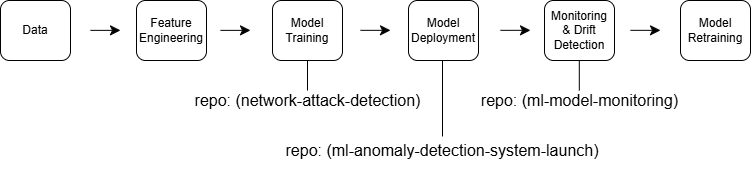

The diagram above was exported from draw.io. Its source (the exported page's mxGraphModel, read from the mxfile embedded in the PNG):
<mxGraphModel dx="1426" dy="843" grid="1" gridSize="10" guides="1" tooltips="1" connect="1" arrows="1" fold="1" page="1" pageScale="1" pageWidth="850" pageHeight="1100" math="0" shadow="0">
  <root>
    <mxCell id="LUIw31jvWYrbKImZSll3-0" />
    <mxCell id="LUIw31jvWYrbKImZSll3-1" parent="LUIw31jvWYrbKImZSll3-0" />
    <mxCell id="LUIw31jvWYrbKImZSll3-2" parent="LUIw31jvWYrbKImZSll3-1" style="rounded=1;whiteSpace=wrap;html=1;" value="Data" vertex="1">
      <mxGeometry height="60" width="70" x="40" y="390" as="geometry" />
    </mxCell>
    <mxCell id="LUIw31jvWYrbKImZSll3-3" parent="LUIw31jvWYrbKImZSll3-1" style="rounded=1;whiteSpace=wrap;html=1;" value="Feature Engineering" vertex="1">
      <mxGeometry height="60" width="70" x="176" y="390" as="geometry" />
    </mxCell>
    <mxCell id="LUIw31jvWYrbKImZSll3-4" parent="LUIw31jvWYrbKImZSll3-1" style="rounded=1;whiteSpace=wrap;html=1;" value="Model Training" vertex="1">
      <mxGeometry height="60" width="70" x="312" y="390" as="geometry" />
    </mxCell>
    <mxCell id="LUIw31jvWYrbKImZSll3-5" parent="LUIw31jvWYrbKImZSll3-1" style="rounded=1;whiteSpace=wrap;html=1;" value="Model Deployment" vertex="1">
      <mxGeometry height="60" width="70" x="448" y="390" as="geometry" />
    </mxCell>
    <mxCell id="LUIw31jvWYrbKImZSll3-6" parent="LUIw31jvWYrbKImZSll3-1" style="rounded=1;whiteSpace=wrap;html=1;" value="Monitoring&lt;div&gt;&amp;amp; Drift Detection&lt;/div&gt;" vertex="1">
      <mxGeometry height="60" width="70" x="584" y="390" as="geometry" />
    </mxCell>
    <mxCell id="LUIw31jvWYrbKImZSll3-7" parent="LUIw31jvWYrbKImZSll3-1" style="rounded=1;whiteSpace=wrap;html=1;" value="Model Retraining" vertex="1">
      <mxGeometry height="60" width="70" x="720" y="390" as="geometry" />
    </mxCell>
    <mxCell id="LUIw31jvWYrbKImZSll3-8" edge="1" parent="LUIw31jvWYrbKImZSll3-1" style="endArrow=classic;html=1;rounded=0;fontSize=12;startSize=8;endSize=8;curved=1;" value="">
      <mxGeometry height="50" relative="1" width="50" as="geometry">
        <mxPoint x="130" y="419.86" as="sourcePoint" />
        <mxPoint x="160" y="419.86" as="targetPoint" />
      </mxGeometry>
    </mxCell>
    <mxCell id="LUIw31jvWYrbKImZSll3-9" edge="1" parent="LUIw31jvWYrbKImZSll3-1" style="endArrow=classic;html=1;rounded=0;fontSize=12;startSize=8;endSize=8;curved=1;" value="">
      <mxGeometry height="50" relative="1" width="50" as="geometry">
        <mxPoint x="260" y="419.86" as="sourcePoint" />
        <mxPoint x="290" y="419.86" as="targetPoint" />
      </mxGeometry>
    </mxCell>
    <mxCell id="LUIw31jvWYrbKImZSll3-10" edge="1" parent="LUIw31jvWYrbKImZSll3-1" style="endArrow=classic;html=1;rounded=0;fontSize=12;startSize=8;endSize=8;curved=1;" value="">
      <mxGeometry height="50" relative="1" width="50" as="geometry">
        <mxPoint x="400" y="419.83" as="sourcePoint" />
        <mxPoint x="430" y="419.83" as="targetPoint" />
      </mxGeometry>
    </mxCell>
    <mxCell id="LUIw31jvWYrbKImZSll3-11" edge="1" parent="LUIw31jvWYrbKImZSll3-1" style="endArrow=classic;html=1;rounded=0;fontSize=12;startSize=8;endSize=8;curved=1;" value="">
      <mxGeometry height="50" relative="1" width="50" as="geometry">
        <mxPoint x="540" y="419.83" as="sourcePoint" />
        <mxPoint x="570" y="419.83" as="targetPoint" />
      </mxGeometry>
    </mxCell>
    <mxCell id="LUIw31jvWYrbKImZSll3-12" edge="1" parent="LUIw31jvWYrbKImZSll3-1" style="endArrow=classic;html=1;rounded=0;fontSize=12;startSize=8;endSize=8;curved=1;" value="">
      <mxGeometry height="50" relative="1" width="50" as="geometry">
        <mxPoint x="670" y="419.83" as="sourcePoint" />
        <mxPoint x="700" y="419.83" as="targetPoint" />
      </mxGeometry>
    </mxCell>
    <mxCell id="qCyNkCTbrTuwk7xAjbzz-0" parent="LUIw31jvWYrbKImZSll3-1" style="text;html=1;whiteSpace=wrap;strokeColor=none;fillColor=none;align=center;verticalAlign=middle;rounded=0;fontSize=16;" value="repo: (network-attack-detection)" vertex="1">
      <mxGeometry height="40" width="243" x="225.5" y="470" as="geometry" />
    </mxCell>
    <mxCell id="qCyNkCTbrTuwk7xAjbzz-1" parent="LUIw31jvWYrbKImZSll3-1" style="text;html=1;whiteSpace=wrap;strokeColor=none;fillColor=none;align=center;verticalAlign=middle;rounded=0;fontSize=16;" value="repo: (ml-anomaly-detection-system-launch)&lt;span style=&quot;color: rgba(0, 0, 0, 0); font-family: monospace; font-size: 0px; text-align: start; text-wrap-mode: nowrap;&quot;&gt;%3CmxGraphModel%3E%3Croot%3E%3CmxCell%20id%3D%220%22%2F%3E%3CmxCell%20id%3D%221%22%20parent%3D%220%22%2F%3E%3CmxCell%20id%3D%222%22%20parent%3D%221%22%20style%3D%22text%3Bhtml%3D1%3BwhiteSpace%3Dwrap%3BstrokeColor%3Dnone%3BfillColor%3Dnone%3Balign%3Dcenter%3BverticalAlign%3Dmiddle%3Brounded%3D0%3BfontSize%3D16%3B%22%20value%3D%22network-attack-detection%22%20vertex%3D%221%22%3E%3CmxGeometry%20height%3D%2240%22%20width%3D%22140%22%20x%3D%22340%22%20y%3D%22470%22%20as%3D%22geometry%22%2F%3E%3C%2FmxCell%3E%3C%2Froot%3E%3C%2FmxGraphModel%3E)&lt;/span&gt;" vertex="1">
      <mxGeometry height="40" width="350" x="307" y="520" as="geometry" />
    </mxCell>
    <mxCell id="qCyNkCTbrTuwk7xAjbzz-2" parent="LUIw31jvWYrbKImZSll3-1" style="text;html=1;whiteSpace=wrap;strokeColor=none;fillColor=none;align=center;verticalAlign=middle;rounded=0;fontSize=16;" value="&lt;span style=&quot;color: rgba(0, 0, 0, 0); font-family: monospace; font-size: 0px; text-align: start; text-wrap-mode: nowrap;&quot;&gt;%3CmxGraphModel%3E%3Croot%3E%3CmxCell%20id%3D%220%22%2F%3E%3CmxCell%20id%3D%221%22%20parent%3D%220%22%2F%3E%3CmxCell%20id%3D%222%22%20parent%3D%221%22%20style%3D%22text%3Bhtml%3D1%3BwhiteSpace%3Dwrap%3BstrokeColor%3Dnone%3BfillColor%3Dnone%3Balign%3Dcenter%3BverticalAlign%3Dmiddle%3Brounded%3D0%3BfontSize%3D16%3B%22%20value%3D%22ml-anomaly-detection-system-launch%26lt%3Bspan%20style%3D%26quot%3Bcolor%3A%20rgba(0%2C%200%2C%200%2C%200)%3B%20font-family%3A%20monospace%3B%20font-size%3A%200px%3B%20text-align%3A%20start%3B%20text-wrap-mode%3A%20nowrap%3B%26quot%3B%26gt%3B%253CmxGraphModel%253E%253Croot%253E%253CmxCell%2520id%253D%25220%2522%252F%253E%253CmxCell%2520id%253D%25221%2522%2520parent%253D%25220%2522%252F%253E%253CmxCell%2520id%253D%25222%2522%2520parent%253D%25221%2522%2520style%253D%2522text%253Bhtml%253D1%253BwhiteSpace%253Dwrap%253BstrokeColor%253Dnone%253BfillColor%253Dnone%253Balign%253Dcenter%253BverticalAlign%253Dmiddle%253Brounded%253D0%253BfontSize%253D16%253B%2522%2520value%253D%2522network-attack-detection%2522%2520vertex%253D%25221%2522%253E%253CmxGeometry%2520height%253D%252240%2522%2520width%253D%2522140%2522%2520x%253D%2522340%2522%2520y%253D%2522470%2522%2520as%253D%2522geometry%2522%252F%253E%253C%252FmxCell%253E%253C%252Froot%253E%253C%252FmxGraphModel%253E%26lt%3B%2Fspan%26gt%3B%22%20vertex%3D%221%22%3E%3CmxGeometry%20height%3D%2240%22%20width%3D%22140%22%20x%3D%22455%22%20y%3D%22470%22%20as%3D%22geometry%22%2F%3E%3C%2FmxCell%3E%3C%2Froot%3E%3C%2FmxGraphModel%repo (3Erepo (mre&lt;/span&gt;&lt;span style=&quot;background-color: transparent; color: light-dark(rgb(0, 0, 0), rgb(255, 255, 255));&quot;&gt;repo: (ml-model-monitoring)&lt;/span&gt;" vertex="1">
      <mxGeometry height="40" width="251" x="493.5" y="470" as="geometry" />
    </mxCell>
    <mxCell id="qCyNkCTbrTuwk7xAjbzz-3" edge="1" parent="LUIw31jvWYrbKImZSll3-1" style="endArrow=none;html=1;rounded=0;fontSize=12;startSize=8;endSize=8;curved=1;" value="">
      <mxGeometry height="50" relative="1" width="50" as="geometry">
        <mxPoint x="347" y="480" as="sourcePoint" />
        <mxPoint x="347" y="450" as="targetPoint" />
      </mxGeometry>
    </mxCell>
    <mxCell id="qCyNkCTbrTuwk7xAjbzz-4" edge="1" parent="LUIw31jvWYrbKImZSll3-1" style="endArrow=none;html=1;rounded=0;fontSize=12;startSize=8;endSize=8;curved=1;" value="">
      <mxGeometry height="50" relative="1" width="50" as="geometry">
        <mxPoint x="618.8" y="480" as="sourcePoint" />
        <mxPoint x="618.8" y="450" as="targetPoint" />
      </mxGeometry>
    </mxCell>
    <mxCell id="qCyNkCTbrTuwk7xAjbzz-5" edge="1" parent="LUIw31jvWYrbKImZSll3-1" style="endArrow=none;html=1;rounded=0;fontSize=12;startSize=8;endSize=8;curved=1;entryX=0.5;entryY=1;entryDx=0;entryDy=0;" value="">
      <mxGeometry height="50" relative="1" width="50" as="geometry">
        <mxPoint x="482" y="526" as="sourcePoint" />
        <mxPoint x="482" y="450" as="targetPoint" />
      </mxGeometry>
    </mxCell>
  </root>
</mxGraphModel>